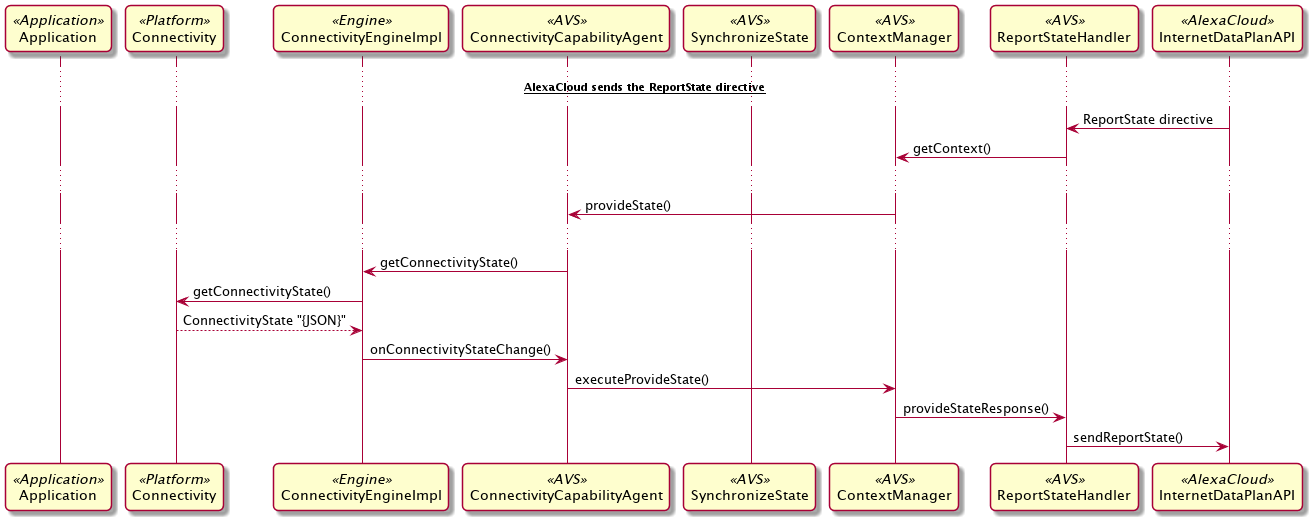

The diagram above was rendered by PlantUML. Its source (embedded in the PNG):
@startuml
skinparam roundcorner 10

participant Application                 <<Application>> order 10
participant Connectivity                <<Platform>>    order 20
participant ConnectivityEngineImpl      <<Engine>>      order 30
participant ConnectivityCapabilityAgent <<AVS>>         order 40
participant SynchronizeState            <<AVS>>         order 50
participant ContextManager              <<AVS>>         order 60
participant ReportStateHandler          <<AVS>>         order 70
participant InternetDataPlanAPI         <<AlexaCloud>>  order 80

... __**AlexaCloud sends the ReportState directive**__ ...

ReportStateHandler          <- InternetDataPlanAPI         : ReportState directive 
ReportStateHandler          -> ContextManager              : getContext()

...

ContextManager              -> ConnectivityCapabilityAgent : provideState()

...

ConnectivityCapabilityAgent -> ConnectivityEngineImpl      : getConnectivityState()
ConnectivityEngineImpl      -> Connectivity                : getConnectivityState()
Connectivity               --> ConnectivityEngineImpl      : ConnectivityState "{JSON}"
ConnectivityEngineImpl      -> ConnectivityCapabilityAgent : onConnectivityStateChange()
ConnectivityCapabilityAgent -> ContextManager              : executeProvideState()
ContextManager              -> ReportStateHandler          : provideStateResponse()
ReportStateHandler          -> InternetDataPlanAPI         : sendReportState()
@enduml